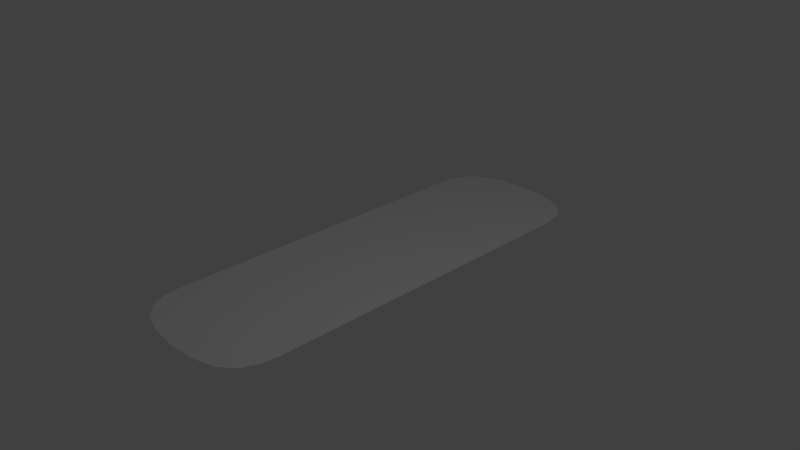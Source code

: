 # Source: tube.blend  (saved by Blender 2.63.17; exported with 4.5.12 LTS)
import bpy
from mathutils import Matrix  # noqa: F401  (used for matrix-valued properties, if any)

bpy.ops.wm.read_factory_settings(use_empty=True)
scene = bpy.context.scene
scene.name = 'Scene'

# ---- collections
col_collection_1 = bpy.data.collections.new('Collection 1'); scene.collection.children.link(col_collection_1)

# ---- materials (node trees are filled in below, after node groups)
mat_material = bpy.data.materials.new('Material')
mat_material.alpha_threshold = 0.0
mat_material.use_transparent_shadow = False
mat_material.roughness = 0.5
mat_material.line_color = (0.0, 0.0, 0.0, 1.0)

# ---- material node trees

# ---- world
world_world = bpy.data.worlds.new('World'); scene.world = world_world
world_world.color = (0.05088, 0.05088, 0.05088)
world_world.use_sun_shadow = False
world_world.sun_shadow_jitter_overblur = 0.0
world_world.cycles.sampling_method = 'MANUAL'
world_world.cycles.sample_map_resolution = 256

# ---- cameras
cam_camera = bpy.data.cameras.new('Camera')
cam_camera.clip_end = 100.0
cam_camera.lens = 35.0
cam_camera.sensor_width = 32.0
cam_camera.sensor_height = 18.0
cam_camera.ortho_scale = 7.314
cam_camera.dof.focus_distance = 0.0
cam_camera.dof.aperture_fstop = 128.0

# ---- lights
light_lamp = bpy.data.lights.new('Lamp', 'POINT')
light_lamp.transmission_factor = 0.0
light_lamp.cutoff_distance = 30.0
light_lamp.energy = 100.0
light_lamp.shadow_buffer_clip_start = 1.001
light_lamp.shadow_soft_size = 1.0
light_lamp.shadow_maximum_resolution = 0.006
light_lamp.use_absolute_resolution = True
light_lamp.cycles.use_multiple_importance_sampling = False

# ---- meshes
me_plane = bpy.data.meshes.new('Plane')
me_plane.from_pydata([(0.0, -1.475, 0.0), (0.0, -1.225, 0.0), (-0.5, -1.475, 0.0), (0.0, -1.725, 0.0), (0.5, -1.475, 0.0), (0.5, -1.225, 0.0), (-0.5, -1.225, 0.0), (-0.5, -1.725, 0.0), (0.5, -1.725, 0.0), (0.0, -0.475, 0.0), (0.0, -0.225, 0.0), (-0.5, -0.475, 0.0), (0.0, -0.725, 0.0), (0.5, -0.475, 0.0), (0.5, -0.225, 0.0), (-0.5, -0.225, 0.0), (-0.5, -0.725, 0.0), (0.5, -0.725, 0.0), (0.0, 1.525, 0.0), (0.0, 1.775, 0.0), (-0.5, 1.525, 0.0), (0.0, 1.275, 0.0), (0.5, 1.525, 0.0), (0.5, 1.775, 0.0), (-0.5, 1.775, 0.0), (-0.5, 1.275, 0.0), (0.5, 1.275, 0.0), (0.0, 0.525, 0.0), (0.0, 0.775, 0.0), (-0.5, 0.525, 0.0), (0.0, 0.275, 0.0), (0.5, 0.525, 0.0), (0.5, 0.775, 0.0), (-0.5, 0.775, 0.0), (-0.5, 0.275, 0.0), (0.5, 0.275, 0.0), (0.0, -2.471, 0.0), (0.0, -2.225, 0.0), (-0.4844, -2.467, 0.0), (0.0, -2.709, 0.0), (0.4844, -2.467, 0.0), (0.5, -2.225, 0.0), (-0.5, -2.225, 0.0), (-0.4375, -2.694, 0.0), (0.4375, -2.694, 0.0), (0.0, 2.521, 0.0), (0.0, 2.759, 0.0), (-0.4844, 2.517, 0.0), (0.0, 2.275, 0.0), (0.4844, 2.517, 0.0), (0.4375, 2.744, 0.0), (-0.4375, 2.744, 0.0), (-0.5, 2.275, 0.0), (0.5, 2.275, 0.0), (0.5, -1.975, 0.0), (0.0, -1.975, 0.0), (-0.5, -1.975, 0.0), (0.5, -0.975, 0.0), (0.0, -0.975, 0.0), (-0.5, -0.975, 0.0), (-1.0, -1.225, 0.0), (-1.0, -1.475, 0.0), (-1.0, -1.725, 0.0), (1.0, -1.725, 0.0), (1.0, -1.475, 0.0), (1.0, -1.225, 0.0), (0.5, 0.025, 0.0), (0.0, 0.025, 0.0), (-0.5, 0.025, 0.0), (-1.0, -0.225, 0.0), (-1.0, -0.475, 0.0), (-1.0, -0.725, 0.0), (1.0, -0.725, 0.0), (1.0, -0.475, 0.0), (1.0, -0.225, 0.0), (1.0, 1.275, 0.0), (1.0, 1.525, 0.0), (1.0, 1.775, 0.0), (-1.0, 1.775, 0.0), (-1.0, 1.525, 0.0), (-1.0, 1.275, 0.0), (0.5, 2.025, 0.0), (0.0, 2.025, 0.0), (-0.5, 2.025, 0.0), (0.5, 1.025, 0.0), (0.0, 1.025, 0.0), (-0.5, 1.025, 0.0), (1.0, 0.275, 0.0), (1.0, 0.525, 0.0), (1.0, 0.775, 0.0), (-1.0, 0.775, 0.0), (-1.0, 0.525, 0.0), (-1.0, 0.275, 0.0), (0.375, -2.912, 0.0), (0.0, -2.944, 0.0), (-0.375, -2.912, 0.0), (-1.0, -2.225, 0.0), (-0.9688, -2.459, 0.0), (-0.875, -2.662, 0.0), (0.875, -2.662, 0.0), (0.9688, -2.459, 0.0), (1.0, -2.225, 0.0), (0.375, 2.963, 0.0), (0.0, 2.994, 0.0), (-0.375, 2.963, 0.0), (-0.875, 2.713, 0.0), (-0.9688, 2.509, 0.0), (-1.0, 2.275, 0.0), (1.0, 2.275, 0.0), (0.9688, 2.509, 0.0), (0.875, 2.713, 0.0), (1.0, -1.975, 0.0), (-1.0, -1.975, 0.0), (1.0, -0.975, 0.0), (-1.0, -0.975, 0.0), (1.0, 0.025, 0.0), (-1.0, 0.025, 0.0), (1.0, 2.025, 0.0), (-1.0, 2.025, 0.0), (-1.0, 1.025, 0.0), (1.0, 1.025, 0.0), (0.6875, -2.819, 0.0), (-0.6875, -2.819, 0.0), (0.6875, 2.869, 0.0), (-0.6875, 2.869, 0.0)], [], [(0, 4, 5, 1), (1, 5, 57, 58), (4, 64, 65, 5), (5, 65, 113, 57), (0, 1, 6, 2), (2, 6, 60, 61), (1, 58, 59, 6), (6, 59, 114, 60), (0, 2, 7, 3), (3, 7, 56, 55), (2, 61, 62, 7), (7, 62, 112, 56), (0, 3, 8, 4), (4, 8, 63, 64), (3, 55, 54, 8), (8, 54, 111, 63), (9, 13, 14, 10), (10, 14, 66, 67), (13, 73, 74, 14), (14, 74, 115, 66), (9, 10, 15, 11), (11, 15, 69, 70), (10, 67, 68, 15), (15, 68, 116, 69), (9, 11, 16, 12), (12, 16, 59, 58), (11, 70, 71, 16), (16, 71, 114, 59), (9, 12, 17, 13), (13, 17, 72, 73), (12, 58, 57, 17), (17, 57, 113, 72), (18, 22, 23, 19), (19, 23, 81, 82), (22, 76, 77, 23), (23, 77, 117, 81), (18, 19, 24, 20), (20, 24, 78, 79), (19, 82, 83, 24), (24, 83, 118, 78), (18, 20, 25, 21), (21, 25, 86, 85), (20, 79, 80, 25), (25, 80, 119, 86), (18, 21, 26, 22), (22, 26, 75, 76), (21, 85, 84, 26), (26, 84, 120, 75), (27, 31, 32, 28), (28, 32, 84, 85), (31, 88, 89, 32), (32, 89, 120, 84), (27, 28, 33, 29), (29, 33, 90, 91), (28, 85, 86, 33), (33, 86, 119, 90), (27, 29, 34, 30), (30, 34, 68, 67), (29, 91, 92, 34), (34, 92, 116, 68), (27, 30, 35, 31), (31, 35, 87, 88), (30, 67, 66, 35), (35, 66, 115, 87), (36, 40, 41, 37), (37, 41, 54, 55), (40, 100, 101, 41), (41, 101, 111, 54), (36, 37, 42, 38), (38, 42, 96, 97), (37, 55, 56, 42), (42, 56, 112, 96), (36, 38, 43, 39), (39, 43, 95, 94), (38, 97, 98, 43), (43, 98, 122, 95), (36, 39, 44, 40), (40, 44, 99, 100), (39, 94, 93, 44), (44, 93, 121, 99), (45, 49, 50, 46), (46, 50, 102, 103), (49, 109, 110, 50), (50, 110, 123, 102), (45, 46, 51, 47), (47, 51, 105, 106), (46, 103, 104, 51), (51, 104, 124, 105), (45, 47, 52, 48), (48, 52, 83, 82), (47, 106, 107, 52), (52, 107, 118, 83), (45, 48, 53, 49), (49, 53, 108, 109), (48, 82, 81, 53), (53, 81, 117, 108)])
_uv = me_plane.uv_layers.new(name='UVMap')
_uv.uv.foreach_set('vector', [0.4967, 0.2595, 0.7405, 0.2595, 0.7405, 0.3002, 0.4967, 0.3002, 0.4967, 0.3002, 0.7405, 0.3002, 0.7405, 0.3408, 0.4967, 0.3408, 0.7405, 0.2595, 0.9844, 0.2595, 0.9844, 0.3002, 0.7405, 0.3002, 0.7405, 0.3002, 0.9844, 0.3002, 0.9844, 0.3408, 0.7405, 0.3408, 0.4967, 0.2595, 0.4967, 0.3002, 0.2529, 0.3002, 0.2529, 0.2595, 0.2529, 0.2595, 0.2529, 0.3002, 0.009072, 0.3002, 0.009069, 0.2595, 0.4967, 0.3002, 0.4967, 0.3408, 0.2529, 0.3408, 0.2529, 0.3002, 0.2529, 0.3002, 0.2529, 0.3408, 0.009074, 0.3408, 0.009072, 0.3002, 0.4967, 0.2595, 0.2529, 0.2595, 0.2529, 0.2189, 0.4967, 0.2189, 0.4967, 0.2189, 0.2529, 0.2189, 0.2529, 0.1783, 0.4967, 0.1782, 0.2529, 0.2595, 0.009069, 0.2595, 0.009067, 0.2189, 0.2529, 0.2189, 0.2529, 0.2189, 0.009067, 0.2189, 0.009065, 0.1783, 0.2529, 0.1783, 0.4967, 0.2595, 0.4967, 0.2189, 0.7406, 0.2189, 0.7405, 0.2595, 0.7405, 0.2595, 0.7406, 0.2189, 0.9844, 0.2189, 0.9844, 0.2595, 0.4967, 0.2189, 0.4967, 0.1782, 0.7406, 0.1783, 0.7406, 0.2189, 0.7406, 0.2189, 0.7406, 0.1783, 0.9844, 0.1783, 0.9844, 0.2189, 0.4967, 0.4221, 0.7405, 0.4221, 0.7405, 0.4628, 0.4967, 0.4628, 0.4967, 0.4628, 0.7405, 0.4628, 0.7405, 0.5034, 0.4967, 0.5034, 0.7405, 0.4221, 0.9844, 0.4221, 0.9844, 0.4628, 0.7405, 0.4628, 0.7405, 0.4628, 0.9844, 0.4628, 0.9844, 0.5034, 0.7405, 0.5034, 0.4967, 0.4221, 0.4967, 0.4628, 0.2529, 0.4628, 0.2529, 0.4221, 0.2529, 0.4221, 0.2529, 0.4628, 0.009081, 0.4628, 0.009078, 0.4221, 0.4967, 0.4628, 0.4967, 0.5034, 0.2529, 0.5034, 0.2529, 0.4628, 0.2529, 0.4628, 0.2529, 0.5034, 0.009083, 0.5034, 0.009081, 0.4628, 0.4967, 0.4221, 0.2529, 0.4221, 0.2529, 0.3815, 0.4967, 0.3815, 0.4967, 0.3815, 0.2529, 0.3815, 0.2529, 0.3408, 0.4967, 0.3408, 0.2529, 0.4221, 0.009078, 0.4221, 0.009076, 0.3815, 0.2529, 0.3815, 0.2529, 0.3815, 0.009076, 0.3815, 0.009074, 0.3408, 0.2529, 0.3408, 0.4967, 0.4221, 0.4967, 0.3815, 0.7405, 0.3815, 0.7405, 0.4221, 0.7405, 0.4221, 0.7405, 0.3815, 0.9844, 0.3815, 0.9844, 0.4221, 0.4967, 0.3815, 0.4967, 0.3408, 0.7405, 0.3408, 0.7405, 0.3815, 0.7405, 0.3815, 0.7405, 0.3408, 0.9844, 0.3408, 0.9844, 0.3815, 0.4967, 0.7473, 0.7405, 0.7473, 0.7405, 0.7879, 0.4967, 0.7879, 0.4967, 0.7879, 0.7405, 0.7879, 0.7405, 0.8286, 0.4967, 0.8286, 0.7405, 0.7473, 0.9844, 0.7473, 0.9844, 0.7879, 0.7405, 0.7879, 0.7405, 0.7879, 0.9844, 0.7879, 0.9844, 0.8286, 0.7405, 0.8286, 0.4967, 0.7473, 0.4967, 0.7879, 0.2529, 0.7879, 0.2529, 0.7473, 0.2529, 0.7473, 0.2529, 0.7879, 0.009091, 0.7879, 0.009091, 0.7473, 0.4967, 0.7879, 0.4967, 0.8286, 0.2529, 0.8286, 0.2529, 0.7879, 0.2529, 0.7879, 0.2529, 0.8286, 0.009091, 0.8286, 0.009091, 0.7879, 0.4967, 0.7473, 0.2529, 0.7473, 0.2529, 0.7066, 0.4967, 0.7066, 0.4967, 0.7066, 0.2529, 0.7066, 0.2529, 0.666, 0.4967, 0.666, 0.2529, 0.7473, 0.009091, 0.7473, 0.009091, 0.7066, 0.2529, 0.7066, 0.2529, 0.7066, 0.009091, 0.7066, 0.00909, 0.666, 0.2529, 0.666, 0.4967, 0.7473, 0.4967, 0.7066, 0.7405, 0.7066, 0.7405, 0.7473, 0.7405, 0.7473, 0.7405, 0.7066, 0.9844, 0.7066, 0.9844, 0.7473, 0.4967, 0.7066, 0.4967, 0.666, 0.7405, 0.666, 0.7405, 0.7066, 0.7405, 0.7066, 0.7405, 0.666, 0.9844, 0.666, 0.9844, 0.7066, 0.4967, 0.5847, 0.7405, 0.5847, 0.7405, 0.6253, 0.4967, 0.6253, 0.4967, 0.6253, 0.7405, 0.6253, 0.7405, 0.666, 0.4967, 0.666, 0.7405, 0.5847, 0.9844, 0.5847, 0.9844, 0.6253, 0.7405, 0.6253, 0.7405, 0.6253, 0.9844, 0.6253, 0.9844, 0.666, 0.7405, 0.666, 0.4967, 0.5847, 0.4967, 0.6253, 0.2529, 0.6253, 0.2529, 0.5847, 0.2529, 0.5847, 0.2529, 0.6253, 0.009088, 0.6253, 0.009087, 0.5847, 0.4967, 0.6253, 0.4967, 0.666, 0.2529, 0.666, 0.2529, 0.6253, 0.2529, 0.6253, 0.2529, 0.666, 0.00909, 0.666, 0.009088, 0.6253, 0.4967, 0.5847, 0.2529, 0.5847, 0.2529, 0.5441, 0.4967, 0.5441, 0.4967, 0.5441, 0.2529, 0.5441, 0.2529, 0.5034, 0.4967, 0.5034, 0.2529, 0.5847, 0.009087, 0.5847, 0.009085, 0.5441, 0.2529, 0.5441, 0.2529, 0.5441, 0.009085, 0.5441, 0.009083, 0.5034, 0.2529, 0.5034, 0.4967, 0.5847, 0.4967, 0.5441, 0.7405, 0.5441, 0.7405, 0.5847, 0.7405, 0.5847, 0.7405, 0.5441, 0.9844, 0.5441, 0.9844, 0.5847, 0.4967, 0.5441, 0.4967, 0.5034, 0.7405, 0.5034, 0.7405, 0.5441, 0.7405, 0.5441, 0.7405, 0.5034, 0.9844, 0.5034, 0.9844, 0.5441, 0.4967, 0.09759, 0.7329, 0.09823, 0.7406, 0.1376, 0.4967, 0.1376, 0.4967, 0.1376, 0.7406, 0.1376, 0.7406, 0.1783, 0.4967, 0.1782, 0.7329, 0.09823, 0.9691, 0.0995, 0.9844, 0.1376, 0.7406, 0.1376, 0.7406, 0.1376, 0.9844, 0.1376, 0.9844, 0.1783, 0.7406, 0.1783, 0.4967, 0.09759, 0.4967, 0.1376, 0.2529, 0.1376, 0.2605, 0.09823, 0.2605, 0.09823, 0.2529, 0.1376, 0.009063, 0.1376, 0.0243, 0.0995, 0.4967, 0.1376, 0.4967, 0.1782, 0.2529, 0.1783, 0.2529, 0.1376, 0.2529, 0.1376, 0.2529, 0.1783, 0.009065, 0.1783, 0.009063, 0.1376, 0.4967, 0.09759, 0.2605, 0.09823, 0.2834, 0.06139, 0.4967, 0.05885, 0.4967, 0.05885, 0.2834, 0.06139, 0.3138, 0.02583, 0.4967, 0.02075, 0.2605, 0.09823, 0.0243, 0.0995, 0.07002, 0.06648, 0.2834, 0.06139, 0.2834, 0.06139, 0.07002, 0.06648, 0.1615, 0.04107, 0.3138, 0.02583, 0.4967, 0.09759, 0.4967, 0.05885, 0.7101, 0.06139, 0.7329, 0.09823, 0.7329, 0.09823, 0.7101, 0.06139, 0.9234, 0.06648, 0.9691, 0.0995, 0.4967, 0.05885, 0.4967, 0.02075, 0.6796, 0.02583, 0.7101, 0.06139, 0.7101, 0.06139, 0.6796, 0.02583, 0.832, 0.04107, 0.9234, 0.06648, 0.4967, 0.9092, 0.7329, 0.9086, 0.7101, 0.9454, 0.4967, 0.9479, 0.4967, 0.9479, 0.7101, 0.9454, 0.6796, 0.981, 0.4967, 0.9861, 0.7329, 0.9086, 0.9691, 0.9073, 0.9234, 0.9403, 0.7101, 0.9454, 0.7101, 0.9454, 0.9234, 0.9403, 0.832, 0.9657, 0.6796, 0.981, 0.4967, 0.9092, 0.4967, 0.9479, 0.2834, 0.9454, 0.2605, 0.9086, 0.2605, 0.9086, 0.2834, 0.9454, 0.07004, 0.9403, 0.02433, 0.9073, 0.4967, 0.9479, 0.4967, 0.9861, 0.3139, 0.981, 0.2834, 0.9454, 0.2834, 0.9454, 0.3139, 0.981, 0.1615, 0.9657, 0.07004, 0.9403, 0.4967, 0.9092, 0.2605, 0.9086, 0.2529, 0.8692, 0.4967, 0.8692, 0.4967, 0.8692, 0.2529, 0.8692, 0.2529, 0.8286, 0.4967, 0.8286, 0.2605, 0.9086, 0.02433, 0.9073, 0.00909, 0.8692, 0.2529, 0.8692, 0.2529, 0.8692, 0.00909, 0.8692, 0.009091, 0.8286, 0.2529, 0.8286, 0.4967, 0.9092, 0.4967, 0.8692, 0.7405, 0.8692, 0.7329, 0.9086, 0.7329, 0.9086, 0.7405, 0.8692, 0.9844, 0.8692, 0.9691, 0.9073, 0.4967, 0.8692, 0.4967, 0.8286, 0.7405, 0.8286, 0.7405, 0.8692, 0.7405, 0.8692, 0.7405, 0.8286, 0.9844, 0.8286, 0.9844, 0.8692])
me_plane.materials.append(mat_material)
me_plane.use_remesh_preserve_volume = False
me_plane.use_remesh_preserve_attributes = False
me_plane.use_mirror_vertex_groups = False
me_plane.update()
arm_armature = bpy.data.armatures.new('Armature')  # bones are not reproduced

# ---- objects
ob_armature = bpy.data.objects.new('Armature', arm_armature)
ob_plane = bpy.data.objects.new('Plane', me_plane)
ob_lamp = bpy.data.objects.new('Lamp', light_lamp)
ob_camera = bpy.data.objects.new('Camera', cam_camera)

# ---- transforms, parenting, visibility, modifiers, constraints
ob_armature.location = (0.0, -2.0, 0.0)
ob_armature.lineart.crease_threshold = 0.0
ob_plane.parent = ob_armature
ob_plane.matrix_parent_inverse = Matrix(((1.0, 0.0, 3.529e-24, 0.0), (0.0, 1.0, 0.0, 2.0), (-3.529e-24, 0.0, 1.0, 0.0), (0.0, 0.0, 0.0, 1.0)))
ob_plane.location = (0.0, 0.0, 0.0)
ob_plane.lineart.crease_threshold = 0.0
_vg = ob_plane.vertex_groups.new(name='Bone')
for _i, _w in zip([2, 4, 5, 6, 7, 8, 11, 13, 14, 15, 16, 17, 36, 37, 38, 39, 40, 41, 42, 43, 44, 54, 56, 57, 59, 60, 61, 62, 63, 64, 65, 68, 69, 70, 71, 72, 73, 74, 87, 91, 92, 93, 94, 95, 96, 97, 98, 99, 100, 101, 111, 112, 113, 114, 115, 116, 121, 122], [0.1377, 0.1408, 0.09597, 0.09681, 0.2123, 0.2246, 0.03856, 0.027, 0.009265, 0.02075, 0.05202, 0.04254, 1.0, 1.0, 0.6808, 1.0, 0.7056, 0.5752, 0.5591, 0.7685, 0.7905, 0.34, 0.339, 0.06363, 0.07028, 0.1524, 0.2034, 0.2729, 0.275, 0.2006, 0.1449, 0.002809, 0.04366, 0.0614, 0.08511, 0.07173, 0.04894, 0.03246, 0.005935, 0.001264, 0.01324, 0.8635, 1.0, 0.838, 0.461, 0.5394, 0.6084, 0.6292, 0.5564, 0.4764, 0.3693, 0.36, 0.1028, 0.1151, 0.01928, 0.02963, 0.7007, 0.6735]): _vg.add([_i], _w, 'REPLACE')
_vg = ob_plane.vertex_groups.new(name='Bone.001')
for _i, _w in zip([0, 1, 2, 3, 4, 5, 6, 7, 8, 11, 13, 14, 15, 16, 17, 29, 31, 33, 34, 35, 38, 40, 41, 42, 43, 44, 54, 55, 56, 57, 59, 60, 61, 62, 63, 64, 65, 66, 68, 69, 70, 71, 72, 73, 74, 79, 80, 86, 87, 88, 89, 90, 91, 92, 93, 95, 96, 97, 98, 99, 100, 101, 111, 112, 113, 114, 115, 116, 119, 120, 121, 122], [1.0, 1.0, 0.7148, 1.0, 0.6293, 0.5159, 0.6434, 0.6968, 0.6212, 0.2188, 0.1045, 0.06774, 0.1573, 0.3078, 0.1717, 0.04079, 0.008431, 0.02267, 0.06229, 0.03044, 0.2976, 0.2552, 0.3645, 0.4075, 0.224, 0.184, 0.5648, 1.0, 0.6076, 0.2902, 0.439, 0.5382, 0.5805, 0.5784, 0.49, 0.4683, 0.4038, 0.0417, 0.09935, 0.2047, 0.277, 0.3641, 0.2216, 0.1538, 0.1027, 0.002503, 0.01154, 0.007575, 0.04425, 0.0287, 0.01772, 0.03894, 0.06232, 0.09621, 0.1311, 0.162, 0.46, 0.4022, 0.3505, 0.2943, 0.3407, 0.3959, 0.4628, 0.5335, 0.3069, 0.4564, 0.06748, 0.143, 0.02326, 0.006081, 0.2469, 0.2956]): _vg.add([_i], _w, 'REPLACE')
_vg = ob_plane.vertex_groups.new(name='Bone.002')
for _i, _w in zip([2, 4, 5, 6, 7, 8, 9, 10, 11, 12, 13, 14, 15, 16, 17, 26, 31, 32, 34, 35, 38, 40, 41, 42, 43, 44, 54, 56, 57, 58, 59, 60, 61, 62, 63, 64, 65, 66, 68, 69, 70, 71, 72, 73, 74, 75, 76, 77, 84, 87, 88, 89, 90, 91, 92, 93, 96, 97, 98, 99, 100, 101, 111, 112, 113, 114, 115, 116, 120, 121, 122], [0.1153, 0.176, 0.2969, 0.2059, 0.07176, 0.1156, 1.0, 1.0, 0.4575, 1.0, 0.5482, 0.4253, 0.3169, 0.4691, 0.5684, 0.01162, 0.06205, 0.03789, 0.03683, 0.1336, 0.02157, 0.03926, 0.05211, 0.03341, 0.00747, 0.02552, 0.07291, 0.04744, 0.4995, 1.0, 0.3913, 0.1949, 0.1421, 0.1036, 0.1599, 0.2153, 0.286, 0.2134, 0.1097, 0.207, 0.266, 0.2857, 0.3924, 0.3729, 0.3036, 0.02464, 0.01455, 0.004476, 0.02622, 0.1449, 0.0952, 0.06161, 0.01258, 0.036, 0.07075, 0.005451, 0.05817, 0.0475, 0.03873, 0.0596, 0.07345, 0.09095, 0.1193, 0.07623, 0.3604, 0.2589, 0.214, 0.1273, 0.04167, 0.04741, 0.03094]): _vg.add([_i], _w, 'REPLACE')
_vg = ob_plane.vertex_groups.new(name='Bone.003')
for _i, _w in zip([2, 4, 5, 6, 7, 8, 11, 13, 14, 15, 16, 17, 20, 22, 23, 24, 25, 26, 27, 28, 29, 30, 31, 32, 33, 34, 35, 41, 47, 49, 50, 51, 52, 53, 54, 56, 57, 59, 60, 61, 62, 63, 64, 65, 66, 67, 68, 69, 70, 71, 72, 73, 74, 75, 76, 77, 78, 79, 80, 81, 83, 84, 86, 87, 88, 89, 90, 91, 92, 96, 97, 98, 99, 100, 101, 102, 104, 105, 106, 107, 108, 109, 110, 111, 112, 113, 114, 115, 116, 117, 118, 119, 120, 121, 123, 124], [0.03218, 0.05392, 0.08115, 0.05007, 0.01917, 0.03859, 0.2259, 0.2608, 0.4103, 0.3914, 0.1336, 0.1753, 0.04036, 0.05771, 0.03184, 0.02754, 0.1743, 0.2463, 1.0, 1.0, 0.5921, 1.0, 0.6359, 0.5218, 0.4743, 0.649, 0.602, 0.008208, 0.0, 0.0, 0.0, 0.0, 0.0, 0.0, 0.02228, 0.005938, 0.1185, 0.08061, 0.08575, 0.05909, 0.0418, 0.06638, 0.09213, 0.129, 0.6148, 1.0, 0.6081, 0.343, 0.255, 0.1828, 0.2423, 0.3178, 0.3959, 0.211, 0.1365, 0.07805, 0.006568, 0.06221, 0.1333, 0.01033, 0.0, 0.351, 0.2779, 0.4952, 0.4701, 0.3984, 0.3318, 0.413, 0.4463, 0.02074, 0.0109, 0.002427, 0.0169, 0.02947, 0.03671, 0.0, 0.0, 0.0, 0.0, 0.0, 0.0, 0.0, 0.0, 0.04863, 0.03027, 0.1785, 0.1266, 0.467, 0.422, 0.02985, 0.0, 0.2256, 0.317, 0.004985, 0.0, 0.0]): _vg.add([_i], _w, 'REPLACE')
_vg = ob_plane.vertex_groups.new(name='Bone.004')
for _i, _w in zip([5, 6, 11, 13, 14, 15, 16, 17, 18, 19, 20, 21, 22, 23, 24, 25, 26, 29, 31, 32, 33, 34, 35, 47, 49, 50, 51, 52, 53, 57, 59, 60, 61, 62, 63, 64, 65, 66, 68, 69, 70, 71, 72, 73, 74, 75, 76, 77, 78, 79, 80, 81, 83, 84, 85, 86, 87, 88, 89, 90, 91, 92, 102, 104, 105, 106, 107, 108, 109, 110, 113, 114, 115, 116, 117, 118, 119, 120, 123, 124], [0.01015, 0.003793, 0.05915, 0.05951, 0.08742, 0.09337, 0.03749, 0.04209, 0.25, 0.5, 0.1734, 1.0, 0.2705, 0.1906, 0.1778, 0.4841, 0.5225, 0.26, 0.2291, 0.3446, 0.3467, 0.1781, 0.1963, 0.0, 0.0, 0.0, 0.0, 0.0, 0.0, 0.02817, 0.01878, 0.02872, 0.01488, 0.003298, 0.008745, 0.02367, 0.03629, 0.1204, 0.1291, 0.1311, 0.09204, 0.06365, 0.07195, 0.09865, 0.1313, 0.4078, 0.3561, 0.2523, 0.02694, 0.2008, 0.3115, 0.05809, 0.0, 0.479, 1.0, 0.4847, 0.2223, 0.2806, 0.3432, 0.3326, 0.2851, 0.2305, 0.0, 0.0, 0.0, 0.0, 0.0, 0.0, 0.0, 0.0, 0.05139, 0.04307, 0.1716, 0.1774, 0.1084, 0.0, 0.3558, 0.3813, 0.0, 0.0]): _vg.add([_i], _w, 'REPLACE')
_vg = ob_plane.vertex_groups.new(name='Bone.005')
for _i, _w in zip([15, 18, 19, 20, 22, 23, 24, 25, 26, 29, 31, 32, 33, 34, 35, 45, 46, 47, 48, 49, 50, 51, 52, 53, 66, 68, 69, 70, 71, 73, 74, 75, 76, 77, 78, 79, 80, 81, 82, 83, 84, 86, 87, 88, 89, 90, 91, 92, 102, 103, 104, 105, 106, 107, 108, 109, 110, 115, 116, 117, 118, 119, 120, 123, 124], [0.02029, 0.75, 0.5, 0.7863, 0.6718, 0.7776, 0.7947, 0.3417, 0.2196, 0.1071, 0.06452, 0.09575, 0.1563, 0.07375, 0.03759, 1.0, 1.0, 1.0, 1.0, 1.0, 1.0, 1.0, 1.0, 1.0, 0.009718, 0.05089, 0.07052, 0.04849, 0.01859, 0.007982, 0.03396, 0.3565, 0.4929, 0.6652, 0.9665, 0.7345, 0.5436, 0.9316, 1.0, 1.0, 0.1437, 0.2298, 0.08739, 0.1254, 0.1791, 0.284, 0.2022, 0.143, 1.0, 1.0, 1.0, 1.0, 1.0, 1.0, 1.0, 1.0, 1.0, 0.06066, 0.1006, 0.8617, 1.0, 0.3954, 0.254, 1.0, 1.0]): _vg.add([_i], _w, 'REPLACE')
_m = ob_plane.modifiers.new('Armature', 'ARMATURE')
_m.object = ob_armature
_m.use_bone_envelopes = True
ob_lamp.location = (3.261, -0.7764, 6.693)
ob_lamp.rotation_euler = (0.6503, 0.05522, 1.866)
ob_lamp.lock_rotations_4d = False
ob_lamp.empty_display_type = 'ARROWS'
ob_lamp.color = (0.0, 0.0, 0.0, 0.0)
ob_lamp.lineart.crease_threshold = 0.0
ob_camera.location = (7.481, -6.508, 5.344)
ob_camera.rotation_euler = (1.109, 0.01082, 0.8149)
ob_camera.lock_rotations_4d = False
ob_camera.empty_display_type = 'ARROWS'
ob_camera.color = (0.0, 0.0, 0.0, 0.0)
ob_camera.display_type = 'WIRE'
ob_camera.lineart.crease_threshold = 0.0

# ---- collection membership
col_collection_1.objects.link(ob_armature)
col_collection_1.objects.link(ob_plane)
col_collection_1.objects.link(ob_lamp)
col_collection_1.objects.link(ob_camera)

# ---- scene / render settings (as saved in the file)
scene.camera = ob_camera
scene.frame_start = 1; scene.frame_end = 80; scene.frame_set(1)
scene.render.engine = 'BLENDER_EEVEE_NEXT'
scene.render.image_settings.color_mode = 'RGB'
scene.render.image_settings.compression = 90
scene.render.resolution_percentage = 50
scene.render.dither_intensity = 0.0
scene.render.bake_margin = 2
scene.render.bake_bias = 0.0
scene.cycles.use_denoising = False
scene.cycles.samples = 10
scene.cycles.sampling_pattern = 'TABULATED_SOBOL'
scene.cycles.light_sampling_threshold = 0.0
scene.cycles.use_adaptive_sampling = False
scene.cycles.use_light_tree = False
scene.cycles.blur_glossy = 0.0
scene.cycles.volume_bounces = 1
scene.cycles.pixel_filter_type = 'GAUSSIAN'
scene.cycles.sample_clamp_indirect = 0.0
scene.view_settings.view_transform = 'Standard'
bpy.context.view_layer.update()
